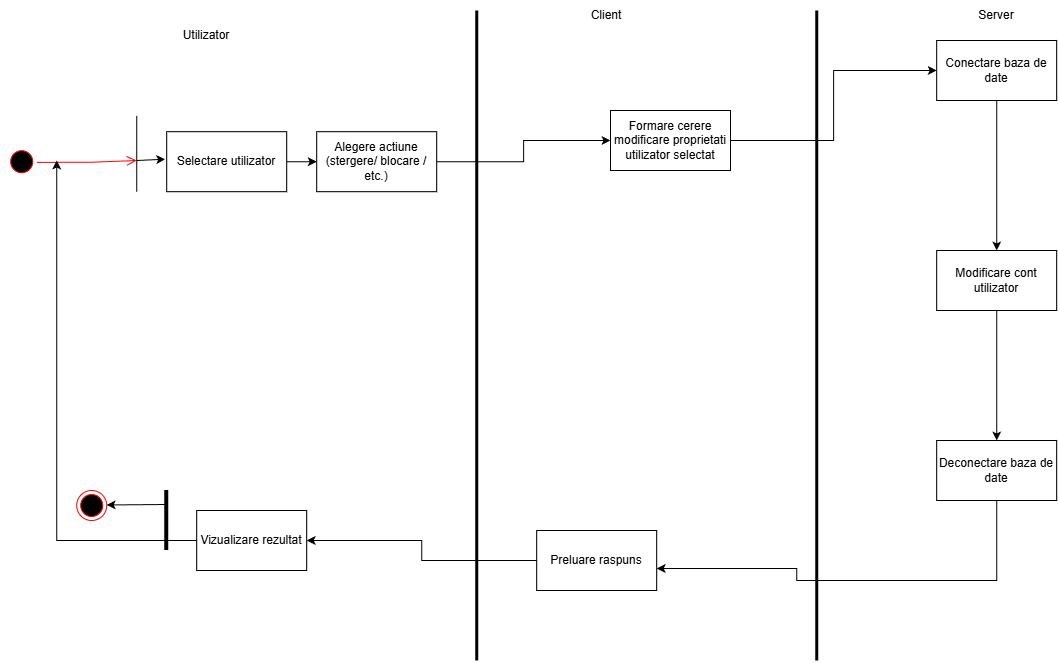

The diagram above was exported from draw.io. Its source (the exported page's mxGraphModel, read from the mxfile embedded in the PNG):
<mxGraphModel dx="1426" dy="811" grid="1" gridSize="10" guides="1" tooltips="1" connect="1" arrows="1" fold="1" page="1" pageScale="1" pageWidth="2339" pageHeight="3300" math="0" shadow="0">
  <root>
    <mxCell id="0" />
    <mxCell id="1" parent="0" />
    <mxCell id="eIzb5Thxh4AhBIaoPlJx-1" value="rr" style="ellipse;html=1;shape=startState;fillColor=#000000;strokeColor=#ff0000;direction=east;rotation=45;" vertex="1" parent="1">
      <mxGeometry x="206.21320343559643" y="326.2132034355964" width="30" height="30" as="geometry" />
    </mxCell>
    <mxCell id="eIzb5Thxh4AhBIaoPlJx-2" value="" style="edgeStyle=orthogonalEdgeStyle;html=1;verticalAlign=bottom;endArrow=open;endSize=8;strokeColor=#ff0000;rounded=0;" edge="1" parent="1">
      <mxGeometry relative="1" as="geometry">
        <mxPoint x="336.21" y="340" as="targetPoint" />
        <mxPoint x="236.2132034355954" y="341.8232034355965" as="sourcePoint" />
        <Array as="points">
          <mxPoint x="289.21" y="342" />
          <mxPoint x="289.21" y="341" />
        </Array>
      </mxGeometry>
    </mxCell>
    <mxCell id="eIzb5Thxh4AhBIaoPlJx-3" value="" style="endArrow=none;html=1;rounded=0;" edge="1" parent="1">
      <mxGeometry width="50" height="50" relative="1" as="geometry">
        <mxPoint x="336.21" y="371.21000000000004" as="sourcePoint" />
        <mxPoint x="336.21" y="295.21" as="targetPoint" />
        <Array as="points">
          <mxPoint x="336.21" y="335.21000000000004" />
        </Array>
      </mxGeometry>
    </mxCell>
    <mxCell id="eIzb5Thxh4AhBIaoPlJx-4" style="edgeStyle=orthogonalEdgeStyle;rounded=0;orthogonalLoop=1;jettySize=auto;html=1;exitX=1;exitY=0.5;exitDx=0;exitDy=0;entryX=0;entryY=0.5;entryDx=0;entryDy=0;" edge="1" parent="1" source="eIzb5Thxh4AhBIaoPlJx-5" target="eIzb5Thxh4AhBIaoPlJx-26">
      <mxGeometry relative="1" as="geometry" />
    </mxCell>
    <mxCell id="eIzb5Thxh4AhBIaoPlJx-5" value="Selectare utilizator" style="rounded=0;whiteSpace=wrap;html=1;" vertex="1" parent="1">
      <mxGeometry x="366.21" y="311.21000000000004" width="120" height="60" as="geometry" />
    </mxCell>
    <mxCell id="eIzb5Thxh4AhBIaoPlJx-8" value="" style="endArrow=none;html=1;rounded=0;strokeWidth=3;" edge="1" parent="1">
      <mxGeometry width="50" height="50" relative="1" as="geometry">
        <mxPoint x="676.21" y="840" as="sourcePoint" />
        <mxPoint x="676.21" y="190" as="targetPoint" />
      </mxGeometry>
    </mxCell>
    <mxCell id="eIzb5Thxh4AhBIaoPlJx-9" value="Utilizator" style="text;html=1;whiteSpace=wrap;strokeColor=none;fillColor=none;align=center;verticalAlign=middle;rounded=0;" vertex="1" parent="1">
      <mxGeometry x="376.21" y="200" width="60" height="30" as="geometry" />
    </mxCell>
    <mxCell id="eIzb5Thxh4AhBIaoPlJx-10" value="" style="endArrow=none;html=1;rounded=0;strokeWidth=3;" edge="1" parent="1">
      <mxGeometry width="50" height="50" relative="1" as="geometry">
        <mxPoint x="1016.21" y="840" as="sourcePoint" />
        <mxPoint x="1016.21" y="190" as="targetPoint" />
      </mxGeometry>
    </mxCell>
    <mxCell id="eIzb5Thxh4AhBIaoPlJx-11" value="Client" style="text;html=1;whiteSpace=wrap;strokeColor=none;fillColor=none;align=center;verticalAlign=middle;rounded=0;" vertex="1" parent="1">
      <mxGeometry x="776.21" y="180" width="60" height="30" as="geometry" />
    </mxCell>
    <mxCell id="eIzb5Thxh4AhBIaoPlJx-12" style="edgeStyle=orthogonalEdgeStyle;rounded=0;orthogonalLoop=1;jettySize=auto;html=1;entryX=0.5;entryY=0;entryDx=0;entryDy=0;" edge="1" parent="1" source="eIzb5Thxh4AhBIaoPlJx-13" target="eIzb5Thxh4AhBIaoPlJx-14">
      <mxGeometry relative="1" as="geometry">
        <mxPoint x="1196.21" y="350" as="targetPoint" />
      </mxGeometry>
    </mxCell>
    <mxCell id="eIzb5Thxh4AhBIaoPlJx-13" value="Conectare baza de date" style="rounded=0;whiteSpace=wrap;html=1;" vertex="1" parent="1">
      <mxGeometry x="1136.21" y="220" width="120" height="60" as="geometry" />
    </mxCell>
    <mxCell id="eIzb5Thxh4AhBIaoPlJx-14" value="Modificare cont utilizator" style="rounded=0;whiteSpace=wrap;html=1;" vertex="1" parent="1">
      <mxGeometry x="1136.21" y="430" width="120" height="60" as="geometry" />
    </mxCell>
    <mxCell id="eIzb5Thxh4AhBIaoPlJx-15" style="edgeStyle=orthogonalEdgeStyle;rounded=0;orthogonalLoop=1;jettySize=auto;html=1;entryX=0.5;entryY=0;entryDx=0;entryDy=0;exitX=0.5;exitY=1;exitDx=0;exitDy=0;" edge="1" parent="1" source="eIzb5Thxh4AhBIaoPlJx-14">
      <mxGeometry relative="1" as="geometry">
        <mxPoint x="1196.21" y="510" as="sourcePoint" />
        <mxPoint x="1196.21" y="620" as="targetPoint" />
      </mxGeometry>
    </mxCell>
    <mxCell id="eIzb5Thxh4AhBIaoPlJx-16" style="edgeStyle=orthogonalEdgeStyle;rounded=0;orthogonalLoop=1;jettySize=auto;html=1;exitX=0;exitY=0.5;exitDx=0;exitDy=0;entryX=1;entryY=0.5;entryDx=0;entryDy=0;" edge="1" parent="1" source="eIzb5Thxh4AhBIaoPlJx-17" target="eIzb5Thxh4AhBIaoPlJx-23">
      <mxGeometry relative="1" as="geometry" />
    </mxCell>
    <mxCell id="eIzb5Thxh4AhBIaoPlJx-17" value="Preluare raspuns" style="rounded=0;whiteSpace=wrap;html=1;" vertex="1" parent="1">
      <mxGeometry x="736.21" y="710" width="120" height="60" as="geometry" />
    </mxCell>
    <mxCell id="eIzb5Thxh4AhBIaoPlJx-18" style="edgeStyle=orthogonalEdgeStyle;rounded=0;orthogonalLoop=1;jettySize=auto;html=1;exitX=0;exitY=0.5;exitDx=0;exitDy=0;" edge="1" parent="1" source="eIzb5Thxh4AhBIaoPlJx-23">
      <mxGeometry relative="1" as="geometry">
        <mxPoint x="256.21" y="340" as="targetPoint" />
        <mxPoint x="416.21" y="710" as="sourcePoint" />
      </mxGeometry>
    </mxCell>
    <mxCell id="eIzb5Thxh4AhBIaoPlJx-19" value="" style="endArrow=none;html=1;rounded=0;strokeWidth=4;" edge="1" parent="1">
      <mxGeometry width="50" height="50" relative="1" as="geometry">
        <mxPoint x="366.21" y="730" as="sourcePoint" />
        <mxPoint x="366.21" y="670" as="targetPoint" />
        <Array as="points">
          <mxPoint x="366.21" y="710" />
        </Array>
      </mxGeometry>
    </mxCell>
    <mxCell id="eIzb5Thxh4AhBIaoPlJx-20" value="" style="ellipse;html=1;shape=endState;fillColor=#000000;strokeColor=#ff0000;" vertex="1" parent="1">
      <mxGeometry x="276.21" y="670" width="30" height="30" as="geometry" />
    </mxCell>
    <mxCell id="eIzb5Thxh4AhBIaoPlJx-21" value="" style="edgeStyle=none;orthogonalLoop=1;jettySize=auto;html=1;rounded=0;" edge="1" parent="1">
      <mxGeometry width="100" relative="1" as="geometry">
        <mxPoint x="366.21" y="684" as="sourcePoint" />
        <mxPoint x="306.21" y="684.47" as="targetPoint" />
        <Array as="points" />
      </mxGeometry>
    </mxCell>
    <mxCell id="eIzb5Thxh4AhBIaoPlJx-22" value="Server" style="text;html=1;whiteSpace=wrap;strokeColor=none;fillColor=none;align=center;verticalAlign=middle;rounded=0;" vertex="1" parent="1">
      <mxGeometry x="1166.21" y="180" width="60" height="30" as="geometry" />
    </mxCell>
    <mxCell id="eIzb5Thxh4AhBIaoPlJx-23" value="Vizualizare rezultat" style="rounded=0;whiteSpace=wrap;html=1;" vertex="1" parent="1">
      <mxGeometry x="396.21" y="690" width="110" height="60" as="geometry" />
    </mxCell>
    <mxCell id="eIzb5Thxh4AhBIaoPlJx-24" value="" style="edgeStyle=none;orthogonalLoop=1;jettySize=auto;html=1;rounded=0;entryX=-0.013;entryY=0.458;entryDx=0;entryDy=0;entryPerimeter=0;" edge="1" parent="1" target="eIzb5Thxh4AhBIaoPlJx-5">
      <mxGeometry width="100" relative="1" as="geometry">
        <mxPoint x="336.21" y="340" as="sourcePoint" />
        <mxPoint x="406.21" y="340" as="targetPoint" />
        <Array as="points" />
      </mxGeometry>
    </mxCell>
    <mxCell id="eIzb5Thxh4AhBIaoPlJx-25" style="edgeStyle=orthogonalEdgeStyle;rounded=0;orthogonalLoop=1;jettySize=auto;html=1;exitX=1;exitY=0.5;exitDx=0;exitDy=0;entryX=0;entryY=0.5;entryDx=0;entryDy=0;" edge="1" parent="1" source="eIzb5Thxh4AhBIaoPlJx-26" target="eIzb5Thxh4AhBIaoPlJx-31">
      <mxGeometry relative="1" as="geometry">
        <mxPoint x="786.21" y="250" as="targetPoint" />
      </mxGeometry>
    </mxCell>
    <mxCell id="eIzb5Thxh4AhBIaoPlJx-26" value="Alegere actiune (stergere/ blocare / etc.)" style="rounded=0;whiteSpace=wrap;html=1;" vertex="1" parent="1">
      <mxGeometry x="516.21" y="311.21" width="120" height="60" as="geometry" />
    </mxCell>
    <mxCell id="eIzb5Thxh4AhBIaoPlJx-30" style="edgeStyle=orthogonalEdgeStyle;rounded=0;orthogonalLoop=1;jettySize=auto;html=1;exitX=1;exitY=0.5;exitDx=0;exitDy=0;entryX=0;entryY=0.5;entryDx=0;entryDy=0;" edge="1" parent="1" source="eIzb5Thxh4AhBIaoPlJx-31" target="eIzb5Thxh4AhBIaoPlJx-13">
      <mxGeometry relative="1" as="geometry" />
    </mxCell>
    <mxCell id="eIzb5Thxh4AhBIaoPlJx-31" value="Formare cerere modificare proprietati utilizator selectat" style="rounded=0;whiteSpace=wrap;html=1;" vertex="1" parent="1">
      <mxGeometry x="810" y="290.00000000000006" width="120" height="60" as="geometry" />
    </mxCell>
    <mxCell id="eIzb5Thxh4AhBIaoPlJx-39" value="Deconectare baza de date" style="rounded=0;whiteSpace=wrap;html=1;" vertex="1" parent="1">
      <mxGeometry x="1136.21" y="620" width="120" height="60" as="geometry" />
    </mxCell>
    <mxCell id="eIzb5Thxh4AhBIaoPlJx-40" style="edgeStyle=orthogonalEdgeStyle;rounded=0;orthogonalLoop=1;jettySize=auto;html=1;exitX=0.5;exitY=1;exitDx=0;exitDy=0;" edge="1" parent="1" source="eIzb5Thxh4AhBIaoPlJx-39">
      <mxGeometry relative="1" as="geometry">
        <mxPoint x="856.21" y="748" as="targetPoint" />
        <Array as="points">
          <mxPoint x="1196.21" y="760" />
          <mxPoint x="996.21" y="760" />
          <mxPoint x="996.21" y="748" />
        </Array>
      </mxGeometry>
    </mxCell>
  </root>
</mxGraphModel>